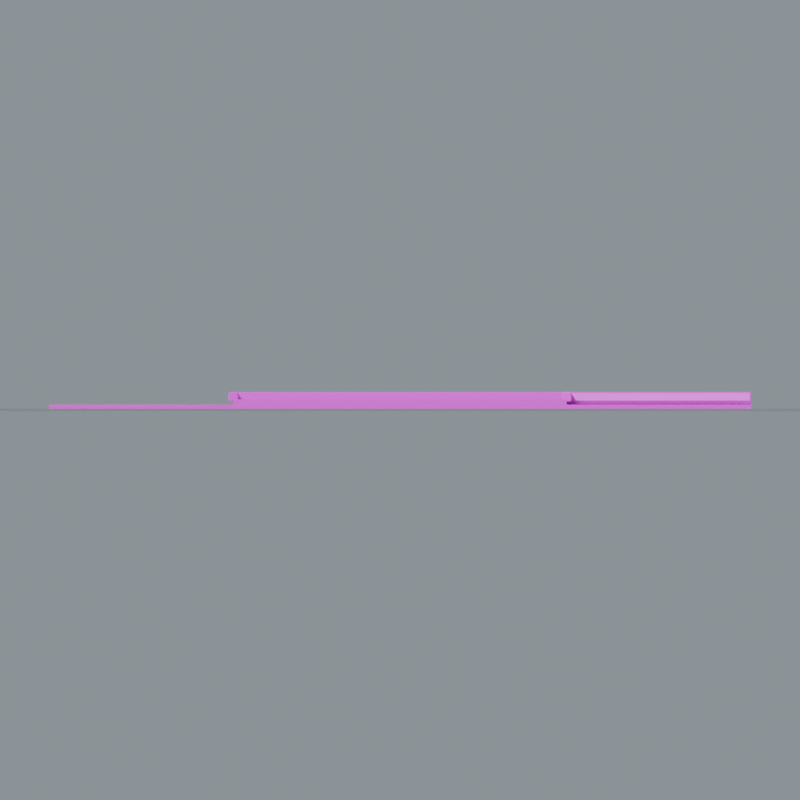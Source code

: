 # Source: Road_Corner.blend  (saved by Blender 5.0.118; exported with 4.5.12 LTS)
import bpy
from mathutils import Matrix  # noqa: F401  (used for matrix-valued properties, if any)

bpy.ops.wm.read_factory_settings(use_empty=True)
scene = bpy.context.scene
scene.name = 'Road_Corner'

# ---- collections
col_road_corner = bpy.data.collections.new('Road_Corner'); scene.collection.children.link(col_road_corner)

# ---- images (referenced by path relative to the original .blend; pixels are not part of the script)
import os
ASSET_DIR = os.environ.get("B2B_ASSET_DIR", "")  # directory of the original .blend (textures are referenced by path, not embedded)
HERE = os.path.dirname(os.path.abspath(__file__))  # packed textures are extracted next to this script under _unpacked/

def load_image(name, relpath, width, height, colorspace="sRGB"):
    """Load a texture the original file referenced (path relative to the .blend, or extracted next to this script)."""
    p = next((c for c in (os.path.join(HERE, relpath), os.path.join(ASSET_DIR, relpath)) if relpath and os.path.exists(c)), "")
    if p:
        img = bpy.data.images.load(p, check_existing=True)
        img.name = name
    else:  # same state as the original file: an image datablock whose file is absent (Cycles renders it pink)
        img = bpy.data.images.new(name, width, height)
        img.source = "FILE"
        img.filepath = "//" + (relpath or name)
    img.colorspace_settings.name = colorspace
    return img
img_earth_basecolor_png = load_image('Earth_BaseColor.png', 'Earth_BaseColor.png', 1024, 1024, 'sRGB')
img_earth_roughness_png = load_image('Earth_Roughness.png', 'Earth_Roughness.png', 1024, 1024, 'Non-Color')
img_earth_normal_png = load_image('Earth_Normal.png', 'Earth_Normal.png', 1024, 1024, 'Non-Color')
img_cobble_basecolor_png = load_image('Cobble_BaseColor.png', 'Cobble_BaseColor.png', 1024, 1024, 'sRGB')
img_cobble_roughness_png = load_image('Cobble_Roughness.png', 'Cobble_Roughness.png', 1024, 1024, 'Non-Color')
img_cobble_normal_png = load_image('Cobble_Normal.png', 'Cobble_Normal.png', 1024, 1024, 'Non-Color')
img_limestone_basecolor_png = load_image('Limestone_BaseColor.png', 'Limestone_BaseColor.png', 1024, 1024, 'sRGB')
img_limestone_roughness_png = load_image('Limestone_Roughness.png', 'Limestone_Roughness.png', 1024, 1024, 'Non-Color')
img_limestone_normal_png = load_image('Limestone_Normal.png', 'Limestone_Normal.png', 1024, 1024, 'Non-Color')

# ---- materials (node trees are filled in below, after node groups)
mat_studio_floor = bpy.data.materials.new('Studio floor')
mat_studio_floor.diffuse_color = (0.2, 0.23, 0.22, 1.0)
mat_earth = bpy.data.materials.new('Earth')
mat_cobble = bpy.data.materials.new('Cobble')
mat_limestone = bpy.data.materials.new('Limestone')

# ---- material node trees
mat_studio_floor.use_nodes = True; mat_studio_floor.node_tree.nodes.clear()
_N = mat_studio_floor.node_tree.nodes; _L = mat_studio_floor.node_tree.links
n0 = _N.new('ShaderNodeBsdfPrincipled'); n0.name = 'プリンシプルBSDF'; n0.location = (-200, 100)
n1 = _N.new('ShaderNodeOutputMaterial'); n1.name = 'マテリアル出力'; n1.location = (200, 100)
_L.new(n0.outputs[0], n1.inputs[0])
n1.is_active_output = True
mat_earth.use_nodes = True; mat_earth.node_tree.nodes.clear()
_N = mat_earth.node_tree.nodes; _L = mat_earth.node_tree.links
n0 = _N.new('ShaderNodeBsdfPrincipled'); n0.name = 'プリンシプルBSDF'; n0.location = (0, 0)
n1 = _N.new('ShaderNodeOutputMaterial'); n1.name = 'マテリアル出力'; n1.location = (0, 0)
n2 = _N.new('ShaderNodeTexImage'); n2.name = '画像テクスチャ'; n2.location = (0, 0)
n2.image = img_earth_basecolor_png
n3 = _N.new('ShaderNodeTexImage'); n3.name = '画像テクスチャ.001'; n3.location = (0, 0)
n3.image = img_earth_roughness_png
n4 = _N.new('ShaderNodeTexImage'); n4.name = '画像テクスチャ.002'; n4.location = (0, 0)
n4.image = img_earth_normal_png
n5 = _N.new('ShaderNodeNormalMap'); n5.name = 'ノーマルマップ'; n5.location = (0, 0)
n5.inputs[0].default_value = 0.24
_L.new(n0.outputs[0], n1.inputs[0])
_L.new(n2.outputs[0], n0.inputs[0])
_L.new(n3.outputs[0], n0.inputs[2])
_L.new(n4.outputs[0], n5.inputs[1])
_L.new(n5.outputs[0], n0.inputs[5])
n1.is_active_output = True
mat_cobble.use_nodes = True; mat_cobble.node_tree.nodes.clear()
_N = mat_cobble.node_tree.nodes; _L = mat_cobble.node_tree.links
n0 = _N.new('ShaderNodeBsdfPrincipled'); n0.name = 'プリンシプルBSDF'; n0.location = (0, 0)
n1 = _N.new('ShaderNodeOutputMaterial'); n1.name = 'マテリアル出力'; n1.location = (0, 0)
n2 = _N.new('ShaderNodeTexImage'); n2.name = '画像テクスチャ'; n2.location = (0, 0)
n2.image = img_cobble_basecolor_png
n3 = _N.new('ShaderNodeTexImage'); n3.name = '画像テクスチャ.001'; n3.location = (0, 0)
n3.image = img_cobble_roughness_png
n4 = _N.new('ShaderNodeTexImage'); n4.name = '画像テクスチャ.002'; n4.location = (0, 0)
n4.image = img_cobble_normal_png
n5 = _N.new('ShaderNodeNormalMap'); n5.name = 'ノーマルマップ'; n5.location = (0, 0)
n5.inputs[0].default_value = 0.24
_L.new(n0.outputs[0], n1.inputs[0])
_L.new(n2.outputs[0], n0.inputs[0])
_L.new(n3.outputs[0], n0.inputs[2])
_L.new(n4.outputs[0], n5.inputs[1])
_L.new(n5.outputs[0], n0.inputs[5])
n1.is_active_output = True
mat_limestone.use_nodes = True; mat_limestone.node_tree.nodes.clear()
_N = mat_limestone.node_tree.nodes; _L = mat_limestone.node_tree.links
n0 = _N.new('ShaderNodeBsdfPrincipled'); n0.name = 'プリンシプルBSDF'; n0.location = (0, 0)
n1 = _N.new('ShaderNodeOutputMaterial'); n1.name = 'マテリアル出力'; n1.location = (0, 0)
n2 = _N.new('ShaderNodeTexImage'); n2.name = '画像テクスチャ'; n2.location = (0, 0)
n2.image = img_limestone_basecolor_png
n3 = _N.new('ShaderNodeTexImage'); n3.name = '画像テクスチャ.001'; n3.location = (0, 0)
n3.image = img_limestone_roughness_png
n4 = _N.new('ShaderNodeTexImage'); n4.name = '画像テクスチャ.002'; n4.location = (0, 0)
n4.image = img_limestone_normal_png
n5 = _N.new('ShaderNodeNormalMap'); n5.name = 'ノーマルマップ'; n5.location = (0, 0)
n5.inputs[0].default_value = 0.24
_L.new(n0.outputs[0], n1.inputs[0])
_L.new(n2.outputs[0], n0.inputs[0])
_L.new(n3.outputs[0], n0.inputs[2])
_L.new(n4.outputs[0], n5.inputs[1])
_L.new(n5.outputs[0], n0.inputs[5])
n1.is_active_output = True

# ---- world
world_studio_world_062 = bpy.data.worlds.new('Studio world.062'); scene.world = world_studio_world_062
world_studio_world_062.use_nodes = True; world_studio_world_062.node_tree.nodes.clear()
_N = world_studio_world_062.node_tree.nodes; _L = world_studio_world_062.node_tree.links
n0 = _N.new('ShaderNodeBackground'); n0.name = '背景'; n0.location = (-200, 100)
n0.inputs[0].default_value = (0.49, 0.56, 0.62, 1.0)
n0.inputs[1].default_value = 0.55
n1 = _N.new('ShaderNodeOutputWorld'); n1.name = 'ワールド出力'; n1.location = (200, 100)
_L.new(n0.outputs[0], n1.inputs[0])
n1.is_active_output = True

# ---- cameras
cam_camera_front_062 = bpy.data.cameras.new('Camera_front.062')
cam_camera_front_062.type = 'ORTHO'
cam_camera_front_062.ortho_scale = 9.12

# ---- lights
light_key_062 = bpy.data.lights.new('Key.062', 'SUN')
light_key_062.angle = 0.15
light_key_062.energy = 3.0
light_rim_062 = bpy.data.lights.new('Rim.062', 'SUN')
light_rim_062.angle = 0.15
light_rim_062.energy = 1.3

# ---- meshes
me_studio_floor_062 = bpy.data.meshes.new('Studio floor.062')
me_studio_floor_062.from_pydata([(-110.0, -110.0, -0.001), (110.0, -110.0, -0.001), (110.0, 110.0, -0.001), (-110.0, 110.0, -0.001)], [], [(0, 1, 2, 3)])
me_studio_floor_062.materials.append(mat_studio_floor)
me_studio_floor_062.update()
me_road_substrate_001 = bpy.data.meshes.new('Road substrate.001')
me_road_substrate_001.from_pydata([(-4.0, -4.0, 0.0), (4.0, -4.0, 0.0), (4.0, 4.0, 0.0), (-4.0, 4.0, 0.0), (-4.0, -4.0, 0.05), (4.0, -4.0, 0.05), (4.0, 4.0, 0.05), (-4.0, 4.0, 0.05)], [], [(0, 3, 2, 1), (0, 1, 5, 4), (1, 2, 6, 5), (2, 3, 7, 6), (3, 0, 4, 7), (4, 5, 6, 7)])
_uv = me_road_substrate_001.uv_layers.new(name='UVMap')
_uv.uv.foreach_set('vector', [-2.0, -2.0, -2.0, 2.0, 2.0, 2.0, 2.0, -2.0, -2.0, 0.0, 2.0, 0.0, 2.0, 0.025, -2.0, 0.025, -2.0, 0.0, 2.0, 0.0, 2.0, 0.025, -2.0, 0.025, 2.0, 0.0, -2.0, 0.0, -2.0, 0.025, 2.0, 0.025, 2.0, 0.0, -2.0, 0.0, -2.0, 0.025, 2.0, 0.025, -2.0, -2.0, 2.0, -2.0, 2.0, 2.0, -2.0, 2.0])
me_road_substrate_001.materials.append(mat_earth)
me_road_substrate_001.update()
me_single_joined_paving_outline_001 = bpy.data.meshes.new('Single joined paving outline.001')
me_single_joined_paving_outline_001.from_pydata([(-1.9, -4.0, 0.05), (1.9, -4.0, 0.05), (1.9, -1.9, 0.05), (4.0, -1.9, 0.05), (4.0, 1.9, 0.05), (-1.9, 1.9, 0.05), (-1.9, -4.0, 0.11), (1.9, -4.0, 0.11), (1.9, -1.9, 0.11), (4.0, -1.9, 0.11), (4.0, 1.9, 0.11), (-1.9, 1.9, 0.11)], [], [(5, 4, 3, 2, 1, 0), (6, 7, 8, 9, 10, 11), (0, 1, 7, 6), (1, 2, 8, 7), (2, 3, 9, 8), (3, 4, 10, 9), (4, 5, 11, 10), (5, 0, 6, 11)])
_uv = me_single_joined_paving_outline_001.uv_layers.new(name='UVMap')
_uv.uv.foreach_set('vector', [-0.95, 0.95, 2.0, 0.95, 2.0, -0.95, 0.95, -0.95, 0.95, -2.0, -0.95, -2.0, -0.95, -2.0, 0.95, -2.0, 0.95, -0.95, 2.0, -0.95, 2.0, 0.95, -0.95, 0.95, -0.95, 0.025, 0.95, 0.025, 0.95, 0.055, -0.95, 0.055, -2.0, 0.025, -0.95, 0.025, -0.95, 0.055, -2.0, 0.055, 0.95, 0.025, 2.0, 0.025, 2.0, 0.055, 0.95, 0.055, -0.95, 0.025, 0.95, 0.025, 0.95, 0.055, -0.95, 0.055, 2.0, 0.025, -0.95, 0.025, -0.95, 0.055, 2.0, 0.055, 0.95, 0.025, -2.0, 0.025, -2.0, 0.055, 0.95, 0.055])
me_single_joined_paving_outline_001.materials.append(mat_cobble)
me_single_joined_paving_outline_001.update()
me_low_paving_curb = bpy.data.meshes.new('Low paving curb')
me_low_paving_curb.from_pydata([(-0.0418, -0.055, -1.037), (-0.055, -0.0418, -1.037), (-0.0418, -0.0418, -1.05), (0.0418, -0.055, -1.037), (0.0418, -0.0418, -1.05), (0.055, -0.0418, -1.037), (0.0418, 0.055, -1.037), (0.055, 0.0418, -1.037), (0.0418, 0.0418, -1.05), (-0.055, 0.0418, -1.037), (-0.0418, 0.055, -1.037), (-0.0418, 0.0418, -1.05), (-0.055, -0.0418, 1.037), (-0.0418, -0.055, 1.037), (-0.0418, -0.0418, 1.05), (0.055, -0.0418, 1.037), (0.0418, -0.0418, 1.05), (0.0418, -0.055, 1.037), (0.0418, 0.055, 1.037), (0.0418, 0.0418, 1.05), (0.055, 0.0418, 1.037), (-0.055, 0.0418, 1.037), (-0.0418, 0.0418, 1.05), (-0.0418, 0.055, 1.037)], [], [(0, 1, 2), (3, 4, 5), (6, 7, 8), (9, 10, 11), (12, 13, 14), (15, 16, 17), (18, 19, 20), (21, 22, 23), (2, 4, 3, 0), (1, 9, 11, 2), (8, 11, 10, 6), (4, 8, 7, 5), (0, 13, 12, 1), (5, 15, 17, 3), (13, 17, 16, 14), (6, 18, 20, 7), (15, 20, 19, 16), (9, 21, 23, 10), (18, 23, 22, 19), (14, 22, 21, 12), (0, 3, 17, 13), (2, 11, 8, 4), (9, 1, 12, 21), (5, 7, 20, 15), (6, 10, 23, 18), (14, 16, 19, 22)])
_uv = me_low_paving_curb.uv_layers.new(name='UVMap')
_uv.uv.foreach_set('vector', [-0.0275, -0.5184, -0.0209, -0.5184, -0.0209, -0.525, -0.0275, -0.5184, -0.0209, -0.525, -0.0209, -0.5184, 0.0275, -0.5184, 0.0209, -0.5184, 0.0209, -0.525, 0.0209, -0.5184, 0.0275, -0.5184, 0.0209, -0.525, -0.0209, 0.5184, -0.0275, 0.5184, -0.0209, 0.525, -0.0209, 0.5184, -0.0209, 0.525, -0.0275, 0.5184, 0.0275, 0.5184, 0.0209, 0.525, 0.0209, 0.5184, 0.0209, 0.5184, 0.0209, 0.525, 0.0275, 0.5184, -0.0209, -0.525, 0.0209, -0.525, 0.0209, -0.5184, -0.0209, -0.5184, -0.0209, -0.5184, 0.0209, -0.5184, 0.0209, -0.525, -0.0209, -0.525, 0.0209, -0.525, -0.0209, -0.525, -0.0209, -0.5184, 0.0209, -0.5184, -0.0209, -0.525, 0.0209, -0.525, 0.0209, -0.5184, -0.0209, -0.5184, -0.0275, -0.5184, -0.0275, 0.5184, -0.0209, 0.5184, -0.0209, -0.5184, -0.0209, -0.5184, -0.0209, 0.5184, -0.0275, 0.5184, -0.0275, -0.5184, -0.0209, 0.5184, 0.0209, 0.5184, 0.0209, 0.525, -0.0209, 0.525, 0.0275, -0.5184, 0.0275, 0.5184, 0.0209, 0.5184, 0.0209, -0.5184, -0.0209, 0.5184, 0.0209, 0.5184, 0.0209, 0.525, -0.0209, 0.525, 0.0209, -0.5184, 0.0209, 0.5184, 0.0275, 0.5184, 0.0275, -0.5184, 0.0209, 0.5184, -0.0209, 0.5184, -0.0209, 0.525, 0.0209, 0.525, -0.0209, 0.525, 0.0209, 0.525, 0.0209, 0.5184, -0.0209, 0.5184, -0.0209, -0.5184, 0.0209, -0.5184, 0.0209, 0.5184, -0.0209, 0.5184, -0.0209, -0.0209, -0.0209, 0.0209, 0.0209, 0.0209, 0.0209, -0.0209, 0.0209, -0.5184, -0.0209, -0.5184, -0.0209, 0.5184, 0.0209, 0.5184, -0.0209, -0.5184, 0.0209, -0.5184, 0.0209, 0.5184, -0.0209, 0.5184, 0.0209, -0.5184, -0.0209, -0.5184, -0.0209, 0.5184, 0.0209, 0.5184, -0.0209, -0.0209, 0.0209, -0.0209, 0.0209, 0.0209, -0.0209, 0.0209])
me_low_paving_curb.materials.append(mat_limestone)
me_low_paving_curb.update()
me_low_paving_curb_001 = bpy.data.meshes.new('Low paving curb.001')
me_low_paving_curb_001.from_pydata([(-0.0418, -0.055, -1.037), (-0.055, -0.0418, -1.037), (-0.0418, -0.0418, -1.05), (0.0418, -0.055, -1.037), (0.0418, -0.0418, -1.05), (0.055, -0.0418, -1.037), (0.0418, 0.055, -1.037), (0.055, 0.0418, -1.037), (0.0418, 0.0418, -1.05), (-0.055, 0.0418, -1.037), (-0.0418, 0.055, -1.037), (-0.0418, 0.0418, -1.05), (-0.055, -0.0418, 1.037), (-0.0418, -0.055, 1.037), (-0.0418, -0.0418, 1.05), (0.055, -0.0418, 1.037), (0.0418, -0.0418, 1.05), (0.0418, -0.055, 1.037), (0.0418, 0.055, 1.037), (0.0418, 0.0418, 1.05), (0.055, 0.0418, 1.037), (-0.055, 0.0418, 1.037), (-0.0418, 0.0418, 1.05), (-0.0418, 0.055, 1.037)], [], [(0, 1, 2), (3, 4, 5), (6, 7, 8), (9, 10, 11), (12, 13, 14), (15, 16, 17), (18, 19, 20), (21, 22, 23), (2, 4, 3, 0), (1, 9, 11, 2), (8, 11, 10, 6), (4, 8, 7, 5), (0, 13, 12, 1), (5, 15, 17, 3), (13, 17, 16, 14), (6, 18, 20, 7), (15, 20, 19, 16), (9, 21, 23, 10), (18, 23, 22, 19), (14, 22, 21, 12), (0, 3, 17, 13), (2, 11, 8, 4), (9, 1, 12, 21), (5, 7, 20, 15), (6, 10, 23, 18), (14, 16, 19, 22)])
_uv = me_low_paving_curb_001.uv_layers.new(name='UVMap')
_uv.uv.foreach_set('vector', [-0.0275, -0.5184, -0.0209, -0.5184, -0.0209, -0.525, -0.0275, -0.5184, -0.0209, -0.525, -0.0209, -0.5184, 0.0275, -0.5184, 0.0209, -0.5184, 0.0209, -0.525, 0.0209, -0.5184, 0.0275, -0.5184, 0.0209, -0.525, -0.0209, 0.5184, -0.0275, 0.5184, -0.0209, 0.525, -0.0209, 0.5184, -0.0209, 0.525, -0.0275, 0.5184, 0.0275, 0.5184, 0.0209, 0.525, 0.0209, 0.5184, 0.0209, 0.5184, 0.0209, 0.525, 0.0275, 0.5184, -0.0209, -0.525, 0.0209, -0.525, 0.0209, -0.5184, -0.0209, -0.5184, -0.0209, -0.5184, 0.0209, -0.5184, 0.0209, -0.525, -0.0209, -0.525, 0.0209, -0.525, -0.0209, -0.525, -0.0209, -0.5184, 0.0209, -0.5184, -0.0209, -0.525, 0.0209, -0.525, 0.0209, -0.5184, -0.0209, -0.5184, -0.0275, -0.5184, -0.0275, 0.5184, -0.0209, 0.5184, -0.0209, -0.5184, -0.0209, -0.5184, -0.0209, 0.5184, -0.0275, 0.5184, -0.0275, -0.5184, -0.0209, 0.5184, 0.0209, 0.5184, 0.0209, 0.525, -0.0209, 0.525, 0.0275, -0.5184, 0.0275, 0.5184, 0.0209, 0.5184, 0.0209, -0.5184, -0.0209, 0.5184, 0.0209, 0.5184, 0.0209, 0.525, -0.0209, 0.525, 0.0209, -0.5184, 0.0209, 0.5184, 0.0275, 0.5184, 0.0275, -0.5184, 0.0209, 0.5184, -0.0209, 0.5184, -0.0209, 0.525, 0.0209, 0.525, -0.0209, 0.525, 0.0209, 0.525, 0.0209, 0.5184, -0.0209, 0.5184, -0.0209, -0.5184, 0.0209, -0.5184, 0.0209, 0.5184, -0.0209, 0.5184, -0.0209, -0.0209, -0.0209, 0.0209, 0.0209, 0.0209, 0.0209, -0.0209, 0.0209, -0.5184, -0.0209, -0.5184, -0.0209, 0.5184, 0.0209, 0.5184, -0.0209, -0.5184, 0.0209, -0.5184, 0.0209, 0.5184, -0.0209, 0.5184, 0.0209, -0.5184, -0.0209, -0.5184, -0.0209, 0.5184, 0.0209, 0.5184, -0.0209, -0.0209, 0.0209, -0.0209, 0.0209, 0.0209, -0.0209, 0.0209])
me_low_paving_curb_001.materials.append(mat_limestone)
me_low_paving_curb_001.update()
me_low_paving_curb_002 = bpy.data.meshes.new('Low paving curb.002')
me_low_paving_curb_002.from_pydata([(-0.0418, -0.055, -2.937), (-0.055, -0.0418, -2.937), (-0.0418, -0.0418, -2.95), (0.0418, -0.055, -2.937), (0.0418, -0.0418, -2.95), (0.055, -0.0418, -2.937), (0.0418, 0.055, -2.937), (0.055, 0.0418, -2.937), (0.0418, 0.0418, -2.95), (-0.055, 0.0418, -2.937), (-0.0418, 0.055, -2.937), (-0.0418, 0.0418, -2.95), (-0.055, -0.0418, 2.937), (-0.0418, -0.055, 2.937), (-0.0418, -0.0418, 2.95), (0.055, -0.0418, 2.937), (0.0418, -0.0418, 2.95), (0.0418, -0.055, 2.937), (0.0418, 0.055, 2.937), (0.0418, 0.0418, 2.95), (0.055, 0.0418, 2.937), (-0.055, 0.0418, 2.937), (-0.0418, 0.0418, 2.95), (-0.0418, 0.055, 2.937)], [], [(0, 1, 2), (3, 4, 5), (6, 7, 8), (9, 10, 11), (12, 13, 14), (15, 16, 17), (18, 19, 20), (21, 22, 23), (2, 4, 3, 0), (1, 9, 11, 2), (8, 11, 10, 6), (4, 8, 7, 5), (0, 13, 12, 1), (5, 15, 17, 3), (13, 17, 16, 14), (6, 18, 20, 7), (15, 20, 19, 16), (9, 21, 23, 10), (18, 23, 22, 19), (14, 22, 21, 12), (0, 3, 17, 13), (2, 11, 8, 4), (9, 1, 12, 21), (5, 7, 20, 15), (6, 10, 23, 18), (14, 16, 19, 22)])
_uv = me_low_paving_curb_002.uv_layers.new(name='UVMap')
_uv.uv.foreach_set('vector', [-0.0275, -1.468, -0.0209, -1.468, -0.0209, -1.475, -0.0275, -1.468, -0.0209, -1.475, -0.0209, -1.468, 0.0275, -1.468, 0.0209, -1.468, 0.0209, -1.475, 0.0209, -1.468, 0.0275, -1.468, 0.0209, -1.475, -0.0209, 1.468, -0.0275, 1.468, -0.0209, 1.475, -0.0209, 1.468, -0.0209, 1.475, -0.0275, 1.468, 0.0275, 1.468, 0.0209, 1.475, 0.0209, 1.468, 0.0209, 1.468, 0.0209, 1.475, 0.0275, 1.468, -0.0209, -1.475, 0.0209, -1.475, 0.0209, -1.468, -0.0209, -1.468, -0.0209, -1.468, 0.0209, -1.468, 0.0209, -1.475, -0.0209, -1.475, 0.0209, -1.475, -0.0209, -1.475, -0.0209, -1.468, 0.0209, -1.468, -0.0209, -1.475, 0.0209, -1.475, 0.0209, -1.468, -0.0209, -1.468, -0.0275, -1.468, -0.0275, 1.468, -0.0209, 1.468, -0.0209, -1.468, -0.0209, -1.468, -0.0209, 1.468, -0.0275, 1.468, -0.0275, -1.468, -0.0209, 1.468, 0.0209, 1.468, 0.0209, 1.475, -0.0209, 1.475, 0.0275, -1.468, 0.0275, 1.468, 0.0209, 1.468, 0.0209, -1.468, -0.0209, 1.468, 0.0209, 1.468, 0.0209, 1.475, -0.0209, 1.475, 0.0209, -1.468, 0.0209, 1.468, 0.0275, 1.468, 0.0275, -1.468, 0.0209, 1.468, -0.0209, 1.468, -0.0209, 1.475, 0.0209, 1.475, -0.0209, 1.475, 0.0209, 1.475, 0.0209, 1.468, -0.0209, 1.468, -0.0209, -1.468, 0.0209, -1.468, 0.0209, 1.468, -0.0209, 1.468, -0.0209, -0.0209, -0.0209, 0.0209, 0.0209, 0.0209, 0.0209, -0.0209, 0.0209, -1.468, -0.0209, -1.468, -0.0209, 1.468, 0.0209, 1.468, -0.0209, -1.468, 0.0209, -1.468, 0.0209, 1.468, -0.0209, 1.468, 0.0209, -1.468, -0.0209, -1.468, -0.0209, 1.468, 0.0209, 1.468, -0.0209, -0.0209, 0.0209, -0.0209, 0.0209, 0.0209, -0.0209, 0.0209])
me_low_paving_curb_002.materials.append(mat_limestone)
me_low_paving_curb_002.update()
me_low_paving_curb_003 = bpy.data.meshes.new('Low paving curb.003')
me_low_paving_curb_003.from_pydata([(-0.0418, -0.055, -2.937), (-0.055, -0.0418, -2.937), (-0.0418, -0.0418, -2.95), (0.0418, -0.055, -2.937), (0.0418, -0.0418, -2.95), (0.055, -0.0418, -2.937), (0.0418, 0.055, -2.937), (0.055, 0.0418, -2.937), (0.0418, 0.0418, -2.95), (-0.055, 0.0418, -2.937), (-0.0418, 0.055, -2.937), (-0.0418, 0.0418, -2.95), (-0.055, -0.0418, 2.937), (-0.0418, -0.055, 2.937), (-0.0418, -0.0418, 2.95), (0.055, -0.0418, 2.937), (0.0418, -0.0418, 2.95), (0.0418, -0.055, 2.937), (0.0418, 0.055, 2.937), (0.0418, 0.0418, 2.95), (0.055, 0.0418, 2.937), (-0.055, 0.0418, 2.937), (-0.0418, 0.0418, 2.95), (-0.0418, 0.055, 2.937)], [], [(0, 1, 2), (3, 4, 5), (6, 7, 8), (9, 10, 11), (12, 13, 14), (15, 16, 17), (18, 19, 20), (21, 22, 23), (2, 4, 3, 0), (1, 9, 11, 2), (8, 11, 10, 6), (4, 8, 7, 5), (0, 13, 12, 1), (5, 15, 17, 3), (13, 17, 16, 14), (6, 18, 20, 7), (15, 20, 19, 16), (9, 21, 23, 10), (18, 23, 22, 19), (14, 22, 21, 12), (0, 3, 17, 13), (2, 11, 8, 4), (9, 1, 12, 21), (5, 7, 20, 15), (6, 10, 23, 18), (14, 16, 19, 22)])
_uv = me_low_paving_curb_003.uv_layers.new(name='UVMap')
_uv.uv.foreach_set('vector', [-0.0275, -1.468, -0.0209, -1.468, -0.0209, -1.475, -0.0275, -1.468, -0.0209, -1.475, -0.0209, -1.468, 0.0275, -1.468, 0.0209, -1.468, 0.0209, -1.475, 0.0209, -1.468, 0.0275, -1.468, 0.0209, -1.475, -0.0209, 1.468, -0.0275, 1.468, -0.0209, 1.475, -0.0209, 1.468, -0.0209, 1.475, -0.0275, 1.468, 0.0275, 1.468, 0.0209, 1.475, 0.0209, 1.468, 0.0209, 1.468, 0.0209, 1.475, 0.0275, 1.468, -0.0209, -1.475, 0.0209, -1.475, 0.0209, -1.468, -0.0209, -1.468, -0.0209, -1.468, 0.0209, -1.468, 0.0209, -1.475, -0.0209, -1.475, 0.0209, -1.475, -0.0209, -1.475, -0.0209, -1.468, 0.0209, -1.468, -0.0209, -1.475, 0.0209, -1.475, 0.0209, -1.468, -0.0209, -1.468, -0.0275, -1.468, -0.0275, 1.468, -0.0209, 1.468, -0.0209, -1.468, -0.0209, -1.468, -0.0209, 1.468, -0.0275, 1.468, -0.0275, -1.468, -0.0209, 1.468, 0.0209, 1.468, 0.0209, 1.475, -0.0209, 1.475, 0.0275, -1.468, 0.0275, 1.468, 0.0209, 1.468, 0.0209, -1.468, -0.0209, 1.468, 0.0209, 1.468, 0.0209, 1.475, -0.0209, 1.475, 0.0209, -1.468, 0.0209, 1.468, 0.0275, 1.468, 0.0275, -1.468, 0.0209, 1.468, -0.0209, 1.468, -0.0209, 1.475, 0.0209, 1.475, -0.0209, 1.475, 0.0209, 1.475, 0.0209, 1.468, -0.0209, 1.468, -0.0209, -1.468, 0.0209, -1.468, 0.0209, 1.468, -0.0209, 1.468, -0.0209, -0.0209, -0.0209, 0.0209, 0.0209, 0.0209, 0.0209, -0.0209, 0.0209, -1.468, -0.0209, -1.468, -0.0209, 1.468, 0.0209, 1.468, -0.0209, -1.468, 0.0209, -1.468, 0.0209, 1.468, -0.0209, 1.468, 0.0209, -1.468, -0.0209, -1.468, -0.0209, 1.468, 0.0209, 1.468, -0.0209, -0.0209, 0.0209, -0.0209, 0.0209, 0.0209, -0.0209, 0.0209])
me_low_paving_curb_003.materials.append(mat_limestone)
me_low_paving_curb_003.update()

# ---- objects
ob_camera_front_062 = bpy.data.objects.new('Camera_front.062', cam_camera_front_062)
ob_preview_floor_062 = bpy.data.objects.new('_Preview floor.062', me_studio_floor_062)
ob_preview_key_062 = bpy.data.objects.new('_Preview Key.062', light_key_062)
ob_preview_rim_062 = bpy.data.objects.new('_Preview Rim.062', light_rim_062)
ob_road_substrate_001 = bpy.data.objects.new('Road substrate.001', me_road_substrate_001)
ob_single_joined_paving_outline_001 = bpy.data.objects.new('Single joined paving outline.001', me_single_joined_paving_outline_001)
ob_low_paving_curb = bpy.data.objects.new('Low paving curb', me_low_paving_curb)
ob_low_paving_curb_001 = bpy.data.objects.new('Low paving curb.001', me_low_paving_curb_001)
ob_low_paving_curb_002 = bpy.data.objects.new('Low paving curb.002', me_low_paving_curb_002)
ob_low_paving_curb_003 = bpy.data.objects.new('Low paving curb.003', me_low_paving_curb_003)

# ---- transforms, parenting, visibility, modifiers, constraints
ob_camera_front_062.location = (0.0, -30.0, 0.0975)
ob_camera_front_062.rotation_euler = (1.571, -0.0, 0.0)
ob_preview_floor_062.location = (0.0, 0.0, 0.0)
ob_preview_key_062.location = (0.0, 0.0, 0.0)
ob_preview_key_062.rotation_euler = (0.862, 4.307e-08, -0.5404)
ob_preview_rim_062.location = (0.0, 0.0, 0.0)
ob_preview_rim_062.rotation_euler = (0.9497, 1.312e-07, 2.034)
ob_road_substrate_001.location = (0.0, 0.0, 0.0)
ob_single_joined_paving_outline_001.location = (0.0, 0.0, 0.0)
ob_low_paving_curb.location = (1.9, -2.95, 0.14)
ob_low_paving_curb.rotation_euler = (-1.571, 3.142, -1.51e-07)
ob_low_paving_curb_001.location = (2.95, -1.9, 0.14)
ob_low_paving_curb_001.rotation_euler = (1.571, -0.0, 1.571)
ob_low_paving_curb_002.location = (1.05, 1.9, 0.14)
ob_low_paving_curb_002.rotation_euler = (1.571, -0.0, -1.571)
ob_low_paving_curb_003.location = (-1.9, -1.05, 0.14)
ob_low_paving_curb_003.rotation_euler = (1.571, -0.0, 0.0)

# ---- collection membership
scene.collection.objects.link(ob_camera_front_062)
scene.collection.objects.link(ob_preview_floor_062)
scene.collection.objects.link(ob_preview_key_062)
scene.collection.objects.link(ob_preview_rim_062)
col_road_corner.objects.link(ob_road_substrate_001)
col_road_corner.objects.link(ob_single_joined_paving_outline_001)
col_road_corner.objects.link(ob_low_paving_curb)
col_road_corner.objects.link(ob_low_paving_curb_001)
col_road_corner.objects.link(ob_low_paving_curb_002)
col_road_corner.objects.link(ob_low_paving_curb_003)

# ---- scene / render settings (as saved in the file)
scene.camera = ob_camera_front_062
scene.frame_start = 1; scene.frame_end = 250; scene.frame_set(1)
scene.render.engine = 'CYCLES'
scene.render.image_settings.exr_codec = 'NONE'
scene.render.resolution_x = 1000
scene.render.resolution_y = 1000
scene.render.use_bake_clear = False
scene.render.bake_margin = 0
scene.render.bake_bias = 0.0
scene.render.bake_samples = 0
scene.render.simplify_subdivision_render = 0
scene.render.simplify_child_particles_render = 0.0
scene.cycles.samples = 24
scene.cycles.transparent_max_bounces = 16
scene.eevee.use_volume_custom_range = False
scene.eevee.gtao_distance = 0.0
scene.eevee.use_fast_gi = False
scene.view_settings.white_balance_temperature = 0.0
scene.view_settings.white_balance_tint = 0.0
scene.view_settings.white_balance_whitepoint = (2.97, 0.5193, -0.0414)
bpy.context.view_layer.update()
